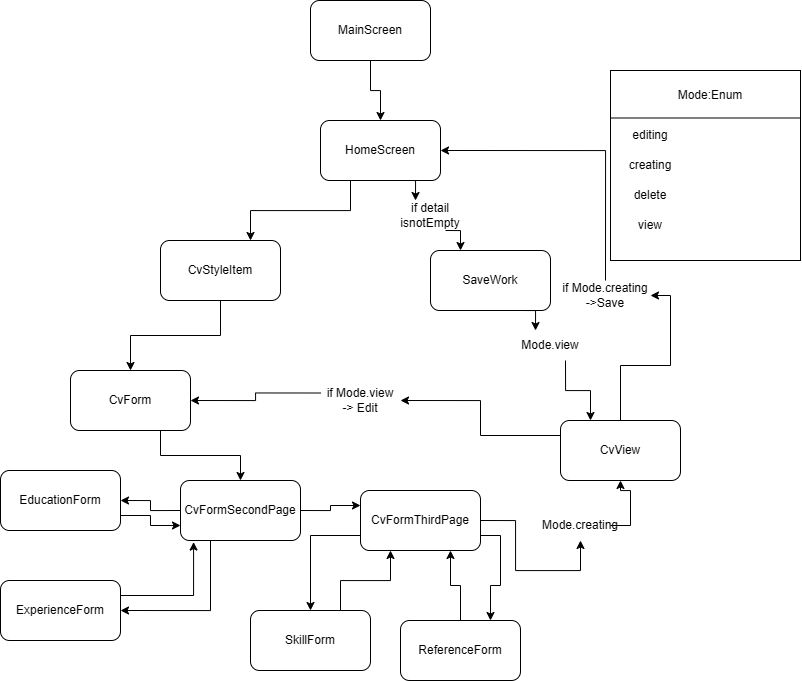

The diagram above was exported from draw.io. Its source (the exported page's mxGraphModel, read from the mxfile embedded in the PNG):
<mxGraphModel dx="1400" dy="743" grid="1" gridSize="10" guides="1" tooltips="1" connect="1" arrows="1" fold="1" page="1" pageScale="1" pageWidth="850" pageHeight="1100" math="0" shadow="0">
  <root>
    <mxCell id="0" />
    <mxCell id="1" parent="0" />
    <mxCell id="LgvOTOigchcrtrP7fXOq-3" style="edgeStyle=orthogonalEdgeStyle;rounded=0;orthogonalLoop=1;jettySize=auto;html=1;exitX=0.5;exitY=1;exitDx=0;exitDy=0;entryX=0.5;entryY=0;entryDx=0;entryDy=0;" edge="1" parent="1" source="LgvOTOigchcrtrP7fXOq-1" target="LgvOTOigchcrtrP7fXOq-2">
      <mxGeometry relative="1" as="geometry" />
    </mxCell>
    <mxCell id="LgvOTOigchcrtrP7fXOq-1" value="MainScreen" style="rounded=1;whiteSpace=wrap;html=1;" vertex="1" parent="1">
      <mxGeometry x="350" y="40" width="120" height="60" as="geometry" />
    </mxCell>
    <mxCell id="LgvOTOigchcrtrP7fXOq-6" style="edgeStyle=orthogonalEdgeStyle;rounded=0;orthogonalLoop=1;jettySize=auto;html=1;exitX=0.25;exitY=1;exitDx=0;exitDy=0;entryX=0.75;entryY=0;entryDx=0;entryDy=0;" edge="1" parent="1" source="LgvOTOigchcrtrP7fXOq-2" target="LgvOTOigchcrtrP7fXOq-4">
      <mxGeometry relative="1" as="geometry" />
    </mxCell>
    <mxCell id="LgvOTOigchcrtrP7fXOq-8" style="edgeStyle=orthogonalEdgeStyle;rounded=0;orthogonalLoop=1;jettySize=auto;html=1;exitX=0.75;exitY=1;exitDx=0;exitDy=0;entryX=0.25;entryY=0;entryDx=0;entryDy=0;" edge="1" parent="1" source="LgvOTOigchcrtrP7fXOq-42" target="LgvOTOigchcrtrP7fXOq-5">
      <mxGeometry relative="1" as="geometry" />
    </mxCell>
    <mxCell id="LgvOTOigchcrtrP7fXOq-2" value="HomeScreen" style="rounded=1;whiteSpace=wrap;html=1;" vertex="1" parent="1">
      <mxGeometry x="360" y="160" width="120" height="60" as="geometry" />
    </mxCell>
    <mxCell id="LgvOTOigchcrtrP7fXOq-10" style="edgeStyle=orthogonalEdgeStyle;rounded=0;orthogonalLoop=1;jettySize=auto;html=1;exitX=0.5;exitY=1;exitDx=0;exitDy=0;entryX=0.5;entryY=0;entryDx=0;entryDy=0;" edge="1" parent="1" source="LgvOTOigchcrtrP7fXOq-4" target="LgvOTOigchcrtrP7fXOq-9">
      <mxGeometry relative="1" as="geometry" />
    </mxCell>
    <mxCell id="LgvOTOigchcrtrP7fXOq-4" value="CvStyleItem" style="rounded=1;whiteSpace=wrap;html=1;" vertex="1" parent="1">
      <mxGeometry x="200" y="280" width="120" height="60" as="geometry" />
    </mxCell>
    <mxCell id="LgvOTOigchcrtrP7fXOq-34" style="edgeStyle=orthogonalEdgeStyle;rounded=0;orthogonalLoop=1;jettySize=auto;html=1;exitX=0.75;exitY=1;exitDx=0;exitDy=0;entryX=0.25;entryY=0;entryDx=0;entryDy=0;" edge="1" parent="1" source="LgvOTOigchcrtrP7fXOq-35" target="LgvOTOigchcrtrP7fXOq-29">
      <mxGeometry relative="1" as="geometry" />
    </mxCell>
    <mxCell id="LgvOTOigchcrtrP7fXOq-5" value="SaveWork" style="rounded=1;whiteSpace=wrap;html=1;" vertex="1" parent="1">
      <mxGeometry x="470" y="290" width="120" height="60" as="geometry" />
    </mxCell>
    <mxCell id="LgvOTOigchcrtrP7fXOq-12" style="edgeStyle=orthogonalEdgeStyle;rounded=0;orthogonalLoop=1;jettySize=auto;html=1;exitX=0.75;exitY=1;exitDx=0;exitDy=0;entryX=0.5;entryY=0;entryDx=0;entryDy=0;" edge="1" parent="1" source="LgvOTOigchcrtrP7fXOq-9" target="LgvOTOigchcrtrP7fXOq-11">
      <mxGeometry relative="1" as="geometry" />
    </mxCell>
    <mxCell id="LgvOTOigchcrtrP7fXOq-9" value="CvForm" style="rounded=1;whiteSpace=wrap;html=1;" vertex="1" parent="1">
      <mxGeometry x="110" y="410" width="120" height="60" as="geometry" />
    </mxCell>
    <mxCell id="LgvOTOigchcrtrP7fXOq-15" style="edgeStyle=orthogonalEdgeStyle;rounded=0;orthogonalLoop=1;jettySize=auto;html=1;exitX=0;exitY=0.5;exitDx=0;exitDy=0;entryX=1;entryY=0.5;entryDx=0;entryDy=0;" edge="1" parent="1" source="LgvOTOigchcrtrP7fXOq-11" target="LgvOTOigchcrtrP7fXOq-14">
      <mxGeometry relative="1" as="geometry" />
    </mxCell>
    <mxCell id="LgvOTOigchcrtrP7fXOq-16" style="edgeStyle=orthogonalEdgeStyle;rounded=0;orthogonalLoop=1;jettySize=auto;html=1;exitX=0.25;exitY=1;exitDx=0;exitDy=0;entryX=1;entryY=0.5;entryDx=0;entryDy=0;" edge="1" parent="1" source="LgvOTOigchcrtrP7fXOq-11" target="LgvOTOigchcrtrP7fXOq-13">
      <mxGeometry relative="1" as="geometry" />
    </mxCell>
    <mxCell id="LgvOTOigchcrtrP7fXOq-22" style="edgeStyle=orthogonalEdgeStyle;rounded=0;orthogonalLoop=1;jettySize=auto;html=1;exitX=1;exitY=0.5;exitDx=0;exitDy=0;entryX=0;entryY=0.25;entryDx=0;entryDy=0;" edge="1" parent="1" source="LgvOTOigchcrtrP7fXOq-11" target="LgvOTOigchcrtrP7fXOq-21">
      <mxGeometry relative="1" as="geometry" />
    </mxCell>
    <mxCell id="LgvOTOigchcrtrP7fXOq-11" value="CvFormSecondPage" style="rounded=1;whiteSpace=wrap;html=1;" vertex="1" parent="1">
      <mxGeometry x="220" y="520" width="120" height="60" as="geometry" />
    </mxCell>
    <mxCell id="LgvOTOigchcrtrP7fXOq-13" value="ExperienceForm" style="rounded=1;whiteSpace=wrap;html=1;" vertex="1" parent="1">
      <mxGeometry x="40" y="620" width="120" height="60" as="geometry" />
    </mxCell>
    <mxCell id="LgvOTOigchcrtrP7fXOq-20" style="edgeStyle=orthogonalEdgeStyle;rounded=0;orthogonalLoop=1;jettySize=auto;html=1;exitX=1;exitY=0.75;exitDx=0;exitDy=0;entryX=0;entryY=0.75;entryDx=0;entryDy=0;" edge="1" parent="1" source="LgvOTOigchcrtrP7fXOq-14" target="LgvOTOigchcrtrP7fXOq-11">
      <mxGeometry relative="1" as="geometry" />
    </mxCell>
    <mxCell id="LgvOTOigchcrtrP7fXOq-14" value="EducationForm" style="rounded=1;whiteSpace=wrap;html=1;" vertex="1" parent="1">
      <mxGeometry x="40" y="510" width="120" height="60" as="geometry" />
    </mxCell>
    <mxCell id="LgvOTOigchcrtrP7fXOq-19" style="edgeStyle=orthogonalEdgeStyle;rounded=0;orthogonalLoop=1;jettySize=auto;html=1;exitX=1;exitY=0.25;exitDx=0;exitDy=0;entryX=0.109;entryY=1.026;entryDx=0;entryDy=0;entryPerimeter=0;" edge="1" parent="1" source="LgvOTOigchcrtrP7fXOq-13" target="LgvOTOigchcrtrP7fXOq-11">
      <mxGeometry relative="1" as="geometry" />
    </mxCell>
    <mxCell id="LgvOTOigchcrtrP7fXOq-25" style="edgeStyle=orthogonalEdgeStyle;rounded=0;orthogonalLoop=1;jettySize=auto;html=1;exitX=0;exitY=0.75;exitDx=0;exitDy=0;entryX=0.5;entryY=0;entryDx=0;entryDy=0;" edge="1" parent="1" source="LgvOTOigchcrtrP7fXOq-21" target="LgvOTOigchcrtrP7fXOq-23">
      <mxGeometry relative="1" as="geometry" />
    </mxCell>
    <mxCell id="LgvOTOigchcrtrP7fXOq-26" style="edgeStyle=orthogonalEdgeStyle;rounded=0;orthogonalLoop=1;jettySize=auto;html=1;exitX=1;exitY=0.75;exitDx=0;exitDy=0;entryX=0.75;entryY=0;entryDx=0;entryDy=0;" edge="1" parent="1" source="LgvOTOigchcrtrP7fXOq-21" target="LgvOTOigchcrtrP7fXOq-24">
      <mxGeometry relative="1" as="geometry" />
    </mxCell>
    <mxCell id="LgvOTOigchcrtrP7fXOq-30" style="edgeStyle=orthogonalEdgeStyle;rounded=0;orthogonalLoop=1;jettySize=auto;html=1;exitX=1;exitY=0.5;exitDx=0;exitDy=0;entryX=0.5;entryY=1;entryDx=0;entryDy=0;" edge="1" parent="1" source="LgvOTOigchcrtrP7fXOq-31" target="LgvOTOigchcrtrP7fXOq-29">
      <mxGeometry relative="1" as="geometry" />
    </mxCell>
    <mxCell id="LgvOTOigchcrtrP7fXOq-21" value="CvFormThirdPage" style="rounded=1;whiteSpace=wrap;html=1;" vertex="1" parent="1">
      <mxGeometry x="400" y="530" width="120" height="60" as="geometry" />
    </mxCell>
    <mxCell id="LgvOTOigchcrtrP7fXOq-27" style="edgeStyle=orthogonalEdgeStyle;rounded=0;orthogonalLoop=1;jettySize=auto;html=1;exitX=0.75;exitY=0;exitDx=0;exitDy=0;entryX=0.25;entryY=1;entryDx=0;entryDy=0;" edge="1" parent="1" source="LgvOTOigchcrtrP7fXOq-23" target="LgvOTOigchcrtrP7fXOq-21">
      <mxGeometry relative="1" as="geometry" />
    </mxCell>
    <mxCell id="LgvOTOigchcrtrP7fXOq-23" value="SkillForm" style="rounded=1;whiteSpace=wrap;html=1;" vertex="1" parent="1">
      <mxGeometry x="290" y="650" width="120" height="60" as="geometry" />
    </mxCell>
    <mxCell id="LgvOTOigchcrtrP7fXOq-28" style="edgeStyle=orthogonalEdgeStyle;rounded=0;orthogonalLoop=1;jettySize=auto;html=1;exitX=0.5;exitY=0;exitDx=0;exitDy=0;entryX=0.75;entryY=1;entryDx=0;entryDy=0;" edge="1" parent="1" source="LgvOTOigchcrtrP7fXOq-24" target="LgvOTOigchcrtrP7fXOq-21">
      <mxGeometry relative="1" as="geometry" />
    </mxCell>
    <mxCell id="LgvOTOigchcrtrP7fXOq-24" value="ReferenceForm" style="rounded=1;whiteSpace=wrap;html=1;" vertex="1" parent="1">
      <mxGeometry x="440" y="660" width="120" height="60" as="geometry" />
    </mxCell>
    <mxCell id="LgvOTOigchcrtrP7fXOq-33" style="edgeStyle=orthogonalEdgeStyle;rounded=0;orthogonalLoop=1;jettySize=auto;html=1;exitX=0.5;exitY=0;exitDx=0;exitDy=0;entryX=1;entryY=0.5;entryDx=0;entryDy=0;" edge="1" parent="1" source="LgvOTOigchcrtrP7fXOq-37" target="LgvOTOigchcrtrP7fXOq-2">
      <mxGeometry relative="1" as="geometry" />
    </mxCell>
    <mxCell id="LgvOTOigchcrtrP7fXOq-39" style="edgeStyle=orthogonalEdgeStyle;rounded=0;orthogonalLoop=1;jettySize=auto;html=1;exitX=0;exitY=0.25;exitDx=0;exitDy=0;entryX=1;entryY=0.5;entryDx=0;entryDy=0;" edge="1" parent="1" source="LgvOTOigchcrtrP7fXOq-40" target="LgvOTOigchcrtrP7fXOq-9">
      <mxGeometry relative="1" as="geometry" />
    </mxCell>
    <mxCell id="LgvOTOigchcrtrP7fXOq-29" value="CvView" style="rounded=1;whiteSpace=wrap;html=1;" vertex="1" parent="1">
      <mxGeometry x="600" y="460" width="120" height="60" as="geometry" />
    </mxCell>
    <mxCell id="LgvOTOigchcrtrP7fXOq-32" value="" style="edgeStyle=orthogonalEdgeStyle;rounded=0;orthogonalLoop=1;jettySize=auto;html=1;exitX=1;exitY=0.5;exitDx=0;exitDy=0;entryX=0.5;entryY=1;entryDx=0;entryDy=0;" edge="1" parent="1" source="LgvOTOigchcrtrP7fXOq-21" target="LgvOTOigchcrtrP7fXOq-31">
      <mxGeometry relative="1" as="geometry">
        <mxPoint x="520" y="560" as="sourcePoint" />
        <mxPoint x="660" y="520" as="targetPoint" />
      </mxGeometry>
    </mxCell>
    <mxCell id="LgvOTOigchcrtrP7fXOq-31" value="Mode.creating" style="text;html=1;align=center;verticalAlign=middle;whiteSpace=wrap;rounded=0;" vertex="1" parent="1">
      <mxGeometry x="590" y="550" width="60" height="30" as="geometry" />
    </mxCell>
    <mxCell id="LgvOTOigchcrtrP7fXOq-36" value="" style="edgeStyle=orthogonalEdgeStyle;rounded=0;orthogonalLoop=1;jettySize=auto;html=1;exitX=0.75;exitY=1;exitDx=0;exitDy=0;entryX=0.25;entryY=0;entryDx=0;entryDy=0;" edge="1" parent="1" source="LgvOTOigchcrtrP7fXOq-5" target="LgvOTOigchcrtrP7fXOq-35">
      <mxGeometry relative="1" as="geometry">
        <mxPoint x="590" y="340" as="sourcePoint" />
        <mxPoint x="630" y="460" as="targetPoint" />
      </mxGeometry>
    </mxCell>
    <mxCell id="LgvOTOigchcrtrP7fXOq-35" value="Mode.view" style="text;html=1;align=center;verticalAlign=middle;whiteSpace=wrap;rounded=0;" vertex="1" parent="1">
      <mxGeometry x="560" y="370" width="60" height="30" as="geometry" />
    </mxCell>
    <mxCell id="LgvOTOigchcrtrP7fXOq-38" value="" style="edgeStyle=orthogonalEdgeStyle;rounded=0;orthogonalLoop=1;jettySize=auto;html=1;exitX=0.5;exitY=0;exitDx=0;exitDy=0;entryX=1;entryY=0.5;entryDx=0;entryDy=0;" edge="1" parent="1" source="LgvOTOigchcrtrP7fXOq-29" target="LgvOTOigchcrtrP7fXOq-37">
      <mxGeometry relative="1" as="geometry">
        <mxPoint x="660" y="460" as="sourcePoint" />
        <mxPoint x="480" y="190" as="targetPoint" />
      </mxGeometry>
    </mxCell>
    <mxCell id="LgvOTOigchcrtrP7fXOq-37" value="if Mode.creating&lt;br&gt;-&amp;gt;Save" style="text;html=1;align=center;verticalAlign=middle;whiteSpace=wrap;rounded=0;" vertex="1" parent="1">
      <mxGeometry x="600" y="320" width="90" height="30" as="geometry" />
    </mxCell>
    <mxCell id="LgvOTOigchcrtrP7fXOq-41" value="" style="edgeStyle=orthogonalEdgeStyle;rounded=0;orthogonalLoop=1;jettySize=auto;html=1;exitX=0;exitY=0.25;exitDx=0;exitDy=0;entryX=1;entryY=0.5;entryDx=0;entryDy=0;" edge="1" parent="1" source="LgvOTOigchcrtrP7fXOq-29" target="LgvOTOigchcrtrP7fXOq-40">
      <mxGeometry relative="1" as="geometry">
        <mxPoint x="600" y="475" as="sourcePoint" />
        <mxPoint x="230" y="440" as="targetPoint" />
      </mxGeometry>
    </mxCell>
    <mxCell id="LgvOTOigchcrtrP7fXOq-40" value="if Mode.view&lt;br&gt;-&amp;gt; Edit" style="text;html=1;align=center;verticalAlign=middle;whiteSpace=wrap;rounded=0;" vertex="1" parent="1">
      <mxGeometry x="360" y="425" width="80" height="30" as="geometry" />
    </mxCell>
    <mxCell id="LgvOTOigchcrtrP7fXOq-43" value="" style="edgeStyle=orthogonalEdgeStyle;rounded=0;orthogonalLoop=1;jettySize=auto;html=1;exitX=0.75;exitY=1;exitDx=0;exitDy=0;entryX=0.25;entryY=0;entryDx=0;entryDy=0;" edge="1" parent="1" source="LgvOTOigchcrtrP7fXOq-2" target="LgvOTOigchcrtrP7fXOq-42">
      <mxGeometry relative="1" as="geometry">
        <mxPoint x="450" y="220" as="sourcePoint" />
        <mxPoint x="500" y="280" as="targetPoint" />
      </mxGeometry>
    </mxCell>
    <mxCell id="LgvOTOigchcrtrP7fXOq-42" value="if detail isnotEmpty" style="text;html=1;align=center;verticalAlign=middle;whiteSpace=wrap;rounded=0;" vertex="1" parent="1">
      <mxGeometry x="440" y="240" width="60" height="30" as="geometry" />
    </mxCell>
    <mxCell id="LgvOTOigchcrtrP7fXOq-46" value="" style="whiteSpace=wrap;html=1;aspect=fixed;" vertex="1" parent="1">
      <mxGeometry x="650" y="110" width="190" height="190" as="geometry" />
    </mxCell>
    <mxCell id="LgvOTOigchcrtrP7fXOq-47" value="" style="endArrow=none;html=1;rounded=0;entryX=1;entryY=0.25;entryDx=0;entryDy=0;exitX=0;exitY=0.25;exitDx=0;exitDy=0;" edge="1" parent="1" source="LgvOTOigchcrtrP7fXOq-46" target="LgvOTOigchcrtrP7fXOq-46">
      <mxGeometry width="50" height="50" relative="1" as="geometry">
        <mxPoint x="490" y="200" as="sourcePoint" />
        <mxPoint x="540" y="150" as="targetPoint" />
      </mxGeometry>
    </mxCell>
    <mxCell id="LgvOTOigchcrtrP7fXOq-48" value="Mode:Enum" style="text;html=1;align=center;verticalAlign=middle;whiteSpace=wrap;rounded=0;" vertex="1" parent="1">
      <mxGeometry x="720" y="120" width="60" height="30" as="geometry" />
    </mxCell>
    <mxCell id="LgvOTOigchcrtrP7fXOq-49" value="editing" style="text;html=1;align=center;verticalAlign=middle;whiteSpace=wrap;rounded=0;" vertex="1" parent="1">
      <mxGeometry x="660" y="160" width="60" height="30" as="geometry" />
    </mxCell>
    <mxCell id="LgvOTOigchcrtrP7fXOq-50" value="creating" style="text;html=1;align=center;verticalAlign=middle;whiteSpace=wrap;rounded=0;" vertex="1" parent="1">
      <mxGeometry x="660" y="190" width="60" height="30" as="geometry" />
    </mxCell>
    <mxCell id="LgvOTOigchcrtrP7fXOq-51" value="delete" style="text;html=1;align=center;verticalAlign=middle;whiteSpace=wrap;rounded=0;" vertex="1" parent="1">
      <mxGeometry x="660" y="220" width="60" height="30" as="geometry" />
    </mxCell>
    <mxCell id="LgvOTOigchcrtrP7fXOq-52" value="view" style="text;html=1;align=center;verticalAlign=middle;whiteSpace=wrap;rounded=0;" vertex="1" parent="1">
      <mxGeometry x="660" y="250" width="60" height="30" as="geometry" />
    </mxCell>
  </root>
</mxGraphModel>